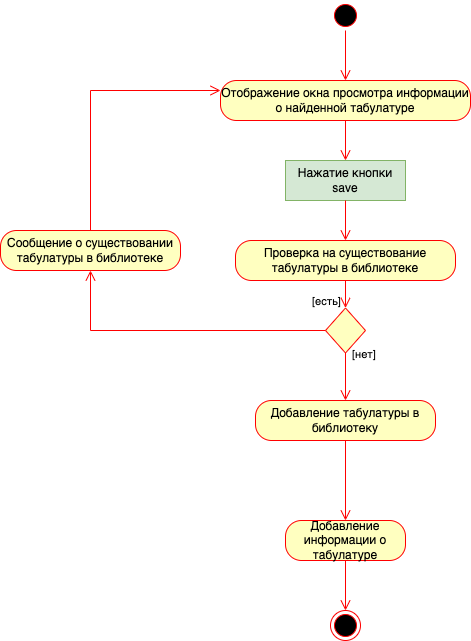

The diagram above was exported from draw.io. Its source (the exported page's mxGraphModel, read from the mxfile embedded in the PNG):
<mxGraphModel dx="946" dy="575" grid="1" gridSize="10" guides="1" tooltips="1" connect="1" arrows="1" fold="1" page="1" pageScale="1" pageWidth="827" pageHeight="1169" math="0" shadow="0">
  <root>
    <mxCell id="0" />
    <mxCell id="1" parent="0" />
    <mxCell id="Ugh0x0ReKpFW3XM-JR38-1" value="" style="ellipse;html=1;shape=startState;fillColor=#000000;strokeColor=#ff0000;" parent="1" vertex="1">
      <mxGeometry x="340" y="20" width="30" height="30" as="geometry" />
    </mxCell>
    <mxCell id="Ugh0x0ReKpFW3XM-JR38-2" value="" style="edgeStyle=orthogonalEdgeStyle;html=1;verticalAlign=bottom;endArrow=open;endSize=8;strokeColor=#ff0000;rounded=0;entryX=0.5;entryY=0;entryDx=0;entryDy=0;" parent="1" source="Ugh0x0ReKpFW3XM-JR38-1" target="Ugh0x0ReKpFW3XM-JR38-3" edge="1">
      <mxGeometry relative="1" as="geometry">
        <mxPoint x="355" y="110" as="targetPoint" />
      </mxGeometry>
    </mxCell>
    <mxCell id="Ugh0x0ReKpFW3XM-JR38-3" value="Отображение окна просмотра информации о найденной табулатуре" style="rounded=1;whiteSpace=wrap;html=1;arcSize=40;fontColor=#000000;fillColor=#ffffc0;strokeColor=#ff0000;" parent="1" vertex="1">
      <mxGeometry x="230" y="100" width="250" height="40" as="geometry" />
    </mxCell>
    <mxCell id="Ugh0x0ReKpFW3XM-JR38-4" value="" style="edgeStyle=orthogonalEdgeStyle;html=1;verticalAlign=bottom;endArrow=open;endSize=8;strokeColor=#ff0000;rounded=0;entryX=0.5;entryY=0;entryDx=0;entryDy=0;" parent="1" source="Ugh0x0ReKpFW3XM-JR38-3" target="Ugh0x0ReKpFW3XM-JR38-15" edge="1">
      <mxGeometry relative="1" as="geometry">
        <mxPoint x="355" y="200" as="targetPoint" />
      </mxGeometry>
    </mxCell>
    <mxCell id="Ugh0x0ReKpFW3XM-JR38-13" value="Проверка на существование табулатуры в библиотеке" style="rounded=1;whiteSpace=wrap;html=1;arcSize=40;fontColor=#000000;fillColor=#ffffc0;strokeColor=#ff0000;" parent="1" vertex="1">
      <mxGeometry x="245" y="260" width="220" height="40" as="geometry" />
    </mxCell>
    <mxCell id="Ugh0x0ReKpFW3XM-JR38-15" value="Нажатие кнопки save" style="rounded=1;whiteSpace=wrap;html=1;arcSize=0;fillColor=#d5e8d4;strokeColor=#82b366;" parent="1" vertex="1">
      <mxGeometry x="295" y="180" width="120" height="40" as="geometry" />
    </mxCell>
    <mxCell id="Ugh0x0ReKpFW3XM-JR38-17" value="" style="edgeStyle=orthogonalEdgeStyle;html=1;verticalAlign=bottom;endArrow=open;endSize=8;strokeColor=#ff0000;rounded=0;entryX=0.5;entryY=0;entryDx=0;entryDy=0;exitX=0.5;exitY=1;exitDx=0;exitDy=0;" parent="1" source="Ugh0x0ReKpFW3XM-JR38-15" target="Ugh0x0ReKpFW3XM-JR38-13" edge="1">
      <mxGeometry relative="1" as="geometry">
        <mxPoint x="365" y="190" as="targetPoint" />
        <mxPoint x="365" y="150" as="sourcePoint" />
      </mxGeometry>
    </mxCell>
    <mxCell id="Ugh0x0ReKpFW3XM-JR38-18" value="" style="rhombus;whiteSpace=wrap;html=1;fillColor=#ffffc0;strokeColor=#ff0000;rotation=90;movable=1;resizable=1;rotatable=1;deletable=1;editable=1;connectable=1;" parent="1" vertex="1">
      <mxGeometry x="332.5" y="330" width="45" height="40" as="geometry" />
    </mxCell>
    <mxCell id="Ugh0x0ReKpFW3XM-JR38-19" value="[есть]" style="edgeStyle=orthogonalEdgeStyle;html=1;align=left;verticalAlign=bottom;endArrow=open;endSize=8;strokeColor=#ff0000;rounded=0;exitX=0.5;exitY=1;exitDx=0;exitDy=0;entryX=0.5;entryY=1;entryDx=0;entryDy=0;" parent="1" source="Ugh0x0ReKpFW3XM-JR38-18" target="Ugh0x0ReKpFW3XM-JR38-25" edge="1">
      <mxGeometry x="-0.8983" y="-20" relative="1" as="geometry">
        <mxPoint x="170" y="110" as="targetPoint" />
        <Array as="points">
          <mxPoint x="100" y="350" />
        </Array>
        <mxPoint as="offset" />
      </mxGeometry>
    </mxCell>
    <mxCell id="Ugh0x0ReKpFW3XM-JR38-23" value="" style="edgeStyle=orthogonalEdgeStyle;html=1;verticalAlign=bottom;endArrow=open;endSize=8;strokeColor=#ff0000;rounded=0;entryX=0;entryY=0.5;entryDx=0;entryDy=0;exitX=0.5;exitY=1;exitDx=0;exitDy=0;" parent="1" source="Ugh0x0ReKpFW3XM-JR38-13" target="Ugh0x0ReKpFW3XM-JR38-18" edge="1">
      <mxGeometry relative="1" as="geometry">
        <mxPoint x="365" y="270" as="targetPoint" />
        <mxPoint x="365" y="230" as="sourcePoint" />
      </mxGeometry>
    </mxCell>
    <mxCell id="Ugh0x0ReKpFW3XM-JR38-25" value="Сообщение о существовании табулатуры в библиотеке" style="rounded=1;whiteSpace=wrap;html=1;arcSize=40;fontColor=#000000;fillColor=#ffffc0;strokeColor=#ff0000;" parent="1" vertex="1">
      <mxGeometry x="10" y="250" width="180" height="40" as="geometry" />
    </mxCell>
    <mxCell id="Ugh0x0ReKpFW3XM-JR38-26" value="" style="edgeStyle=orthogonalEdgeStyle;html=1;verticalAlign=bottom;endArrow=open;endSize=8;strokeColor=#ff0000;rounded=0;exitX=0.5;exitY=0;exitDx=0;exitDy=0;entryX=0;entryY=0.25;entryDx=0;entryDy=0;" parent="1" source="Ugh0x0ReKpFW3XM-JR38-25" target="Ugh0x0ReKpFW3XM-JR38-3" edge="1">
      <mxGeometry relative="1" as="geometry">
        <mxPoint x="200" y="90" as="targetPoint" />
      </mxGeometry>
    </mxCell>
    <mxCell id="Ugh0x0ReKpFW3XM-JR38-27" value="Добавление табулатуры в библиотеку" style="rounded=1;whiteSpace=wrap;html=1;arcSize=40;fontColor=#000000;fillColor=#ffffc0;strokeColor=#ff0000;" parent="1" vertex="1">
      <mxGeometry x="265" y="420" width="180" height="40" as="geometry" />
    </mxCell>
    <mxCell id="Ugh0x0ReKpFW3XM-JR38-28" value="" style="edgeStyle=orthogonalEdgeStyle;html=1;verticalAlign=bottom;endArrow=open;endSize=8;strokeColor=#ff0000;rounded=0;entryX=0.5;entryY=0;entryDx=0;entryDy=0;" parent="1" source="Ugh0x0ReKpFW3XM-JR38-27" target="Ugh0x0ReKpFW3XM-JR38-31" edge="1">
      <mxGeometry relative="1" as="geometry">
        <mxPoint x="355" y="560" as="targetPoint" />
        <Array as="points" />
      </mxGeometry>
    </mxCell>
    <mxCell id="Ugh0x0ReKpFW3XM-JR38-29" value="" style="edgeStyle=orthogonalEdgeStyle;html=1;verticalAlign=bottom;endArrow=open;endSize=8;strokeColor=#ff0000;rounded=0;entryX=0.5;entryY=0;entryDx=0;entryDy=0;exitX=1;exitY=0.5;exitDx=0;exitDy=0;" parent="1" source="Ugh0x0ReKpFW3XM-JR38-18" target="Ugh0x0ReKpFW3XM-JR38-27" edge="1">
      <mxGeometry relative="1" as="geometry">
        <mxPoint x="365" y="337.5" as="targetPoint" />
        <mxPoint x="365" y="310" as="sourcePoint" />
      </mxGeometry>
    </mxCell>
    <mxCell id="Ugh0x0ReKpFW3XM-JR38-30" value="&lt;span style=&quot;color: rgb(0, 0, 0); font-family: Helvetica; font-size: 11px; font-style: normal; font-variant-ligatures: normal; font-variant-caps: normal; font-weight: 400; letter-spacing: normal; orphans: 2; text-align: left; text-indent: 0px; text-transform: none; widows: 2; word-spacing: 0px; -webkit-text-stroke-width: 0px; background-color: rgb(255, 255, 255); text-decoration-thickness: initial; text-decoration-style: initial; text-decoration-color: initial; float: none; display: inline !important;&quot;&gt;[нет]&lt;/span&gt;" style="text;whiteSpace=wrap;html=1;movable=1;resizable=1;rotatable=1;deletable=1;editable=1;connectable=1;" parent="1" vertex="1">
      <mxGeometry x="360" y="360" width="60" height="40" as="geometry" />
    </mxCell>
    <mxCell id="Ugh0x0ReKpFW3XM-JR38-31" value="Добавление информации о табулатуре" style="rounded=1;whiteSpace=wrap;html=1;arcSize=40;fontColor=#000000;fillColor=#ffffc0;strokeColor=#ff0000;" parent="1" vertex="1">
      <mxGeometry x="295" y="540" width="120" height="40" as="geometry" />
    </mxCell>
    <mxCell id="Ugh0x0ReKpFW3XM-JR38-37" value="" style="ellipse;html=1;shape=endState;fillColor=#000000;strokeColor=#ff0000;" parent="1" vertex="1">
      <mxGeometry x="340" y="630" width="30" height="30" as="geometry" />
    </mxCell>
    <mxCell id="Ugh0x0ReKpFW3XM-JR38-38" value="" style="edgeStyle=orthogonalEdgeStyle;html=1;verticalAlign=bottom;endArrow=open;endSize=8;strokeColor=#ff0000;rounded=0;entryX=0.5;entryY=0;entryDx=0;entryDy=0;exitX=0.5;exitY=1;exitDx=0;exitDy=0;" parent="1" source="Ugh0x0ReKpFW3XM-JR38-31" target="Ugh0x0ReKpFW3XM-JR38-37" edge="1">
      <mxGeometry relative="1" as="geometry">
        <mxPoint x="365" y="550" as="targetPoint" />
        <mxPoint x="365" y="470" as="sourcePoint" />
        <Array as="points" />
      </mxGeometry>
    </mxCell>
  </root>
</mxGraphModel>